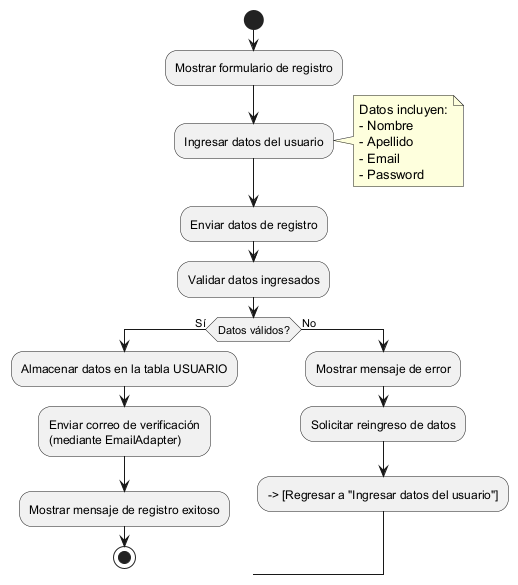

The diagram above was rendered by PlantUML. Its source (embedded in the PNG):
@startuml
start
:Mostrar formulario de registro;
:Ingresar datos del usuario;
  note right
    Datos incluyen:
    - Nombre
    - Apellido
    - Email
    - Password
  end note
:Enviar datos de registro;
:Validar datos ingresados;
if (Datos válidos?) then (Sí)
  :Almacenar datos en la tabla USUARIO;
  :Enviar correo de verificación\n(mediante EmailAdapter);
  :Mostrar mensaje de registro exitoso;
  stop
else (No)
  :Mostrar mensaje de error;
  :Solicitar reingreso de datos;
  --> [Regresar a "Ingresar datos del usuario"]
endif
@enduml